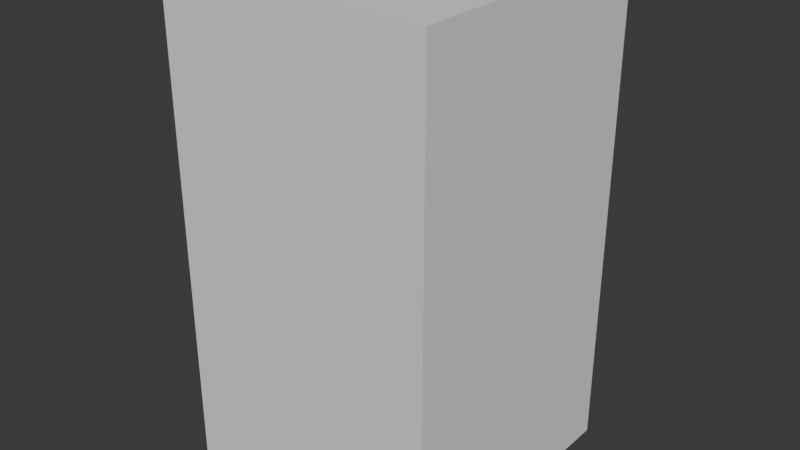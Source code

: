 # Source: Reference_Player_Box.blend  (saved by Blender 4.0.36; exported with 4.5.12 LTS)
import bpy
from mathutils import Matrix  # noqa: F401  (used for matrix-valued properties, if any)

bpy.ops.wm.read_factory_settings(use_empty=True)
scene = bpy.context.scene
scene.name = 'Scene'

# ---- collections
col_collection = bpy.data.collections.new('Collection'); scene.collection.children.link(col_collection)

# ---- world
world_world = bpy.data.worlds.new('World'); scene.world = world_world
world_world.use_nodes = True; world_world.node_tree.nodes.clear()
_N = world_world.node_tree.nodes; _L = world_world.node_tree.links
n0 = _N.new('ShaderNodeOutputWorld'); n0.name = 'World Output'; n0.location = (300, 300)
n1 = _N.new('ShaderNodeBackground'); n1.name = 'Background'; n1.location = (10, 300)
n1.inputs[0].default_value = (0.05088, 0.05088, 0.05088, 1.0)
_L.new(n1.outputs[0], n0.inputs[0])
n0.is_active_output = True
world_world.color = (0.05088, 0.05088, 0.05088)
world_world.use_sun_shadow = False
world_world.sun_shadow_jitter_overblur = 0.0

# ---- meshes
me_cube_002 = bpy.data.meshes.new('Cube.002')
me_cube_002.from_pydata([(-0.5, -0.5, -0.9), (-0.5, -0.5, 0.9), (-0.5, 0.5, -0.9), (-0.5, 0.5, 0.9), (0.5, -0.5, -0.9), (0.5, -0.5, 0.9), (0.5, 0.5, -0.9), (0.5, 0.5, 0.9)], [], [(0, 1, 3, 2), (2, 3, 7, 6), (6, 7, 5, 4), (4, 5, 1, 0), (2, 6, 4, 0), (7, 3, 1, 5)])
_uv = me_cube_002.uv_layers.new(name='UVMap')
_uv.uv.foreach_set('vector', [0.375, 0.0, 0.625, 0.0, 0.625, 0.25, 0.375, 0.25, 0.375, 0.25, 0.625, 0.25, 0.625, 0.5, 0.375, 0.5, 0.375, 0.5, 0.625, 0.5, 0.625, 0.75, 0.375, 0.75, 0.375, 0.75, 0.625, 0.75, 0.625, 1.0, 0.375, 1.0, 0.125, 0.5, 0.375, 0.5, 0.375, 0.75, 0.125, 0.75, 0.625, 0.5, 0.875, 0.5, 0.875, 0.75, 0.625, 0.75])
me_cube_002.update()

# ---- objects
ob_cube = bpy.data.objects.new('Cube', me_cube_002)

# ---- transforms, parenting, visibility, modifiers, constraints
ob_cube.location = (0.0, 0.0, 0.0)

# ---- collection membership
col_collection.objects.link(ob_cube)

# ---- scene / render settings (as saved in the file)
scene.frame_start = 1; scene.frame_end = 250; scene.frame_set(1)
scene.render.engine = 'BLENDER_EEVEE_NEXT'
scene.cycles.sampling_pattern = 'TABULATED_SOBOL'
bpy.context.view_layer.update()

# ---- added for rendering (the .blend has no active camera and no usable light): camera, sun
cam_auto = bpy.data.cameras.new('AutoCamera')
cam_auto.lens = 50.0
cam_auto.sensor_width = 36.0
cam_auto.clip_end = 1000.0
ob_auto_camera = bpy.data.objects.new('AutoCamera', cam_auto)
scene.collection.objects.link(ob_auto_camera)
ob_auto_camera.location = (2.11794, -2.54152, 1.69435)
ob_auto_camera.rotation_euler = (1.09748, -7.21219e-08, 0.694738)
scene.camera = ob_auto_camera
light_auto_sun = bpy.data.lights.new('AutoSun', 'SUN')
light_auto_sun.energy = 3.0
light_auto_sun.angle = 0.0523599
ob_auto_sun = bpy.data.objects.new('AutoSun', light_auto_sun)
scene.collection.objects.link(ob_auto_sun)
ob_auto_sun.rotation_euler = (0.872665, 0.174533, 0.523599)
bpy.context.view_layer.update()
